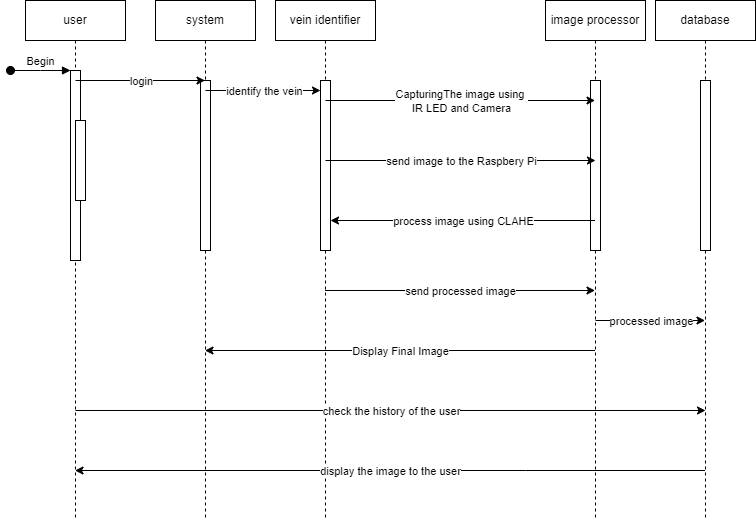

The diagram above was exported from draw.io. Its source (the exported page's mxGraphModel, read from the mxfile embedded in the PNG):
<mxGraphModel dx="1418" dy="838" grid="1" gridSize="10" guides="1" tooltips="1" connect="1" arrows="1" fold="1" page="1" pageScale="1" pageWidth="850" pageHeight="1100" math="0" shadow="0">
  <root>
    <mxCell id="0" />
    <mxCell id="1" parent="0" />
    <mxCell id="aM9ryv3xv72pqoxQDRHE-1" value="user" style="shape=umlLifeline;perimeter=lifelinePerimeter;whiteSpace=wrap;html=1;container=0;dropTarget=0;collapsible=0;recursiveResize=0;outlineConnect=0;portConstraint=eastwest;newEdgeStyle={&quot;edgeStyle&quot;:&quot;elbowEdgeStyle&quot;,&quot;elbow&quot;:&quot;vertical&quot;,&quot;curved&quot;:0,&quot;rounded&quot;:0};" parent="1" vertex="1">
      <mxGeometry x="100" y="40" width="100" height="520" as="geometry" />
    </mxCell>
    <mxCell id="aM9ryv3xv72pqoxQDRHE-2" value="" style="html=1;points=[];perimeter=orthogonalPerimeter;outlineConnect=0;targetShapes=umlLifeline;portConstraint=eastwest;newEdgeStyle={&quot;edgeStyle&quot;:&quot;elbowEdgeStyle&quot;,&quot;elbow&quot;:&quot;vertical&quot;,&quot;curved&quot;:0,&quot;rounded&quot;:0};" parent="aM9ryv3xv72pqoxQDRHE-1" vertex="1">
      <mxGeometry x="45" y="70" width="10" height="190" as="geometry" />
    </mxCell>
    <mxCell id="aM9ryv3xv72pqoxQDRHE-3" value="Begin" style="html=1;verticalAlign=bottom;startArrow=oval;endArrow=block;startSize=8;edgeStyle=elbowEdgeStyle;elbow=vertical;curved=0;rounded=0;" parent="aM9ryv3xv72pqoxQDRHE-1" target="aM9ryv3xv72pqoxQDRHE-2" edge="1">
      <mxGeometry relative="1" as="geometry">
        <mxPoint x="-15" y="70" as="sourcePoint" />
      </mxGeometry>
    </mxCell>
    <mxCell id="aM9ryv3xv72pqoxQDRHE-4" value="" style="html=1;points=[];perimeter=orthogonalPerimeter;outlineConnect=0;targetShapes=umlLifeline;portConstraint=eastwest;newEdgeStyle={&quot;edgeStyle&quot;:&quot;elbowEdgeStyle&quot;,&quot;elbow&quot;:&quot;vertical&quot;,&quot;curved&quot;:0,&quot;rounded&quot;:0};" parent="aM9ryv3xv72pqoxQDRHE-1" vertex="1">
      <mxGeometry x="50" y="120" width="10" height="80" as="geometry" />
    </mxCell>
    <mxCell id="aM9ryv3xv72pqoxQDRHE-5" value="vein identifier" style="shape=umlLifeline;perimeter=lifelinePerimeter;whiteSpace=wrap;html=1;container=0;dropTarget=0;collapsible=0;recursiveResize=0;outlineConnect=0;portConstraint=eastwest;newEdgeStyle={&quot;edgeStyle&quot;:&quot;elbowEdgeStyle&quot;,&quot;elbow&quot;:&quot;vertical&quot;,&quot;curved&quot;:0,&quot;rounded&quot;:0};" parent="1" vertex="1">
      <mxGeometry x="350" y="40" width="100" height="520" as="geometry" />
    </mxCell>
    <mxCell id="aM9ryv3xv72pqoxQDRHE-6" value="" style="html=1;points=[];perimeter=orthogonalPerimeter;outlineConnect=0;targetShapes=umlLifeline;portConstraint=eastwest;newEdgeStyle={&quot;edgeStyle&quot;:&quot;elbowEdgeStyle&quot;,&quot;elbow&quot;:&quot;vertical&quot;,&quot;curved&quot;:0,&quot;rounded&quot;:0};" parent="aM9ryv3xv72pqoxQDRHE-5" vertex="1">
      <mxGeometry x="45" y="80" width="10" height="170" as="geometry" />
    </mxCell>
    <mxCell id="Ch7aX5QbBSuVWBDcjVyw-1" value="image processor" style="shape=umlLifeline;perimeter=lifelinePerimeter;whiteSpace=wrap;html=1;container=0;dropTarget=0;collapsible=0;recursiveResize=0;outlineConnect=0;portConstraint=eastwest;newEdgeStyle={&quot;edgeStyle&quot;:&quot;elbowEdgeStyle&quot;,&quot;elbow&quot;:&quot;vertical&quot;,&quot;curved&quot;:0,&quot;rounded&quot;:0};" parent="1" vertex="1">
      <mxGeometry x="620" y="40" width="100" height="520" as="geometry" />
    </mxCell>
    <mxCell id="Ch7aX5QbBSuVWBDcjVyw-2" value="" style="html=1;points=[];perimeter=orthogonalPerimeter;outlineConnect=0;targetShapes=umlLifeline;portConstraint=eastwest;newEdgeStyle={&quot;edgeStyle&quot;:&quot;elbowEdgeStyle&quot;,&quot;elbow&quot;:&quot;vertical&quot;,&quot;curved&quot;:0,&quot;rounded&quot;:0};" parent="Ch7aX5QbBSuVWBDcjVyw-1" vertex="1">
      <mxGeometry x="45" y="80" width="10" height="170" as="geometry" />
    </mxCell>
    <mxCell id="Ch7aX5QbBSuVWBDcjVyw-3" value="" style="endArrow=classic;html=1;rounded=0;" parent="1" target="Ch7aX5QbBSuVWBDcjVyw-1" edge="1">
      <mxGeometry relative="1" as="geometry">
        <mxPoint x="400" y="140" as="sourcePoint" />
        <mxPoint x="420" y="140" as="targetPoint" />
      </mxGeometry>
    </mxCell>
    <mxCell id="Ch7aX5QbBSuVWBDcjVyw-4" value="CapturingThe image using&amp;nbsp;&lt;br&gt;IR LED and Camera" style="edgeLabel;resizable=0;html=1;align=center;verticalAlign=middle;" parent="Ch7aX5QbBSuVWBDcjVyw-3" connectable="0" vertex="1">
      <mxGeometry relative="1" as="geometry" />
    </mxCell>
    <mxCell id="Ch7aX5QbBSuVWBDcjVyw-5" value="" style="endArrow=classic;html=1;rounded=0;" parent="1" edge="1">
      <mxGeometry relative="1" as="geometry">
        <mxPoint x="400" y="200" as="sourcePoint" />
        <mxPoint x="670" y="200.00000000000003" as="targetPoint" />
      </mxGeometry>
    </mxCell>
    <mxCell id="Ch7aX5QbBSuVWBDcjVyw-6" value="send image to the Raspbery Pi" style="edgeLabel;resizable=0;html=1;align=center;verticalAlign=middle;" parent="Ch7aX5QbBSuVWBDcjVyw-5" connectable="0" vertex="1">
      <mxGeometry relative="1" as="geometry" />
    </mxCell>
    <mxCell id="Ch7aX5QbBSuVWBDcjVyw-7" value="" style="endArrow=classic;html=1;rounded=0;" parent="1" source="Ch7aX5QbBSuVWBDcjVyw-1" target="aM9ryv3xv72pqoxQDRHE-6" edge="1">
      <mxGeometry relative="1" as="geometry">
        <mxPoint x="430" y="330" as="sourcePoint" />
        <mxPoint x="530" y="330" as="targetPoint" />
        <Array as="points">
          <mxPoint x="540" y="260" />
        </Array>
      </mxGeometry>
    </mxCell>
    <mxCell id="Ch7aX5QbBSuVWBDcjVyw-8" value="process image using CLAHE" style="edgeLabel;resizable=0;html=1;align=center;verticalAlign=middle;" parent="Ch7aX5QbBSuVWBDcjVyw-7" connectable="0" vertex="1">
      <mxGeometry relative="1" as="geometry" />
    </mxCell>
    <mxCell id="Ch7aX5QbBSuVWBDcjVyw-9" value="" style="endArrow=classic;html=1;rounded=0;" parent="1" source="aM9ryv3xv72pqoxQDRHE-5" target="Ch7aX5QbBSuVWBDcjVyw-1" edge="1">
      <mxGeometry relative="1" as="geometry">
        <mxPoint x="430" y="330" as="sourcePoint" />
        <mxPoint x="530" y="330" as="targetPoint" />
        <Array as="points">
          <mxPoint x="520" y="330" />
        </Array>
      </mxGeometry>
    </mxCell>
    <mxCell id="Ch7aX5QbBSuVWBDcjVyw-10" value="send processed image" style="edgeLabel;resizable=0;html=1;align=center;verticalAlign=middle;" parent="Ch7aX5QbBSuVWBDcjVyw-9" connectable="0" vertex="1">
      <mxGeometry relative="1" as="geometry" />
    </mxCell>
    <mxCell id="Ch7aX5QbBSuVWBDcjVyw-11" value="" style="endArrow=classic;html=1;rounded=0;" parent="1" source="Ch7aX5QbBSuVWBDcjVyw-1" target="TWkiBEIQzIW4YFfO46a4-3" edge="1">
      <mxGeometry relative="1" as="geometry">
        <mxPoint x="440" y="390" as="sourcePoint" />
        <mxPoint x="540" y="390" as="targetPoint" />
        <Array as="points">
          <mxPoint x="440" y="390" />
        </Array>
      </mxGeometry>
    </mxCell>
    <mxCell id="Ch7aX5QbBSuVWBDcjVyw-12" value="Display Final Image" style="edgeLabel;resizable=0;html=1;align=center;verticalAlign=middle;" parent="Ch7aX5QbBSuVWBDcjVyw-11" connectable="0" vertex="1">
      <mxGeometry relative="1" as="geometry" />
    </mxCell>
    <mxCell id="TWkiBEIQzIW4YFfO46a4-3" value="system" style="shape=umlLifeline;perimeter=lifelinePerimeter;whiteSpace=wrap;html=1;container=0;dropTarget=0;collapsible=0;recursiveResize=0;outlineConnect=0;portConstraint=eastwest;newEdgeStyle={&quot;edgeStyle&quot;:&quot;elbowEdgeStyle&quot;,&quot;elbow&quot;:&quot;vertical&quot;,&quot;curved&quot;:0,&quot;rounded&quot;:0};" parent="1" vertex="1">
      <mxGeometry x="230" y="40" width="100" height="520" as="geometry" />
    </mxCell>
    <mxCell id="TWkiBEIQzIW4YFfO46a4-4" value="" style="html=1;points=[];perimeter=orthogonalPerimeter;outlineConnect=0;targetShapes=umlLifeline;portConstraint=eastwest;newEdgeStyle={&quot;edgeStyle&quot;:&quot;elbowEdgeStyle&quot;,&quot;elbow&quot;:&quot;vertical&quot;,&quot;curved&quot;:0,&quot;rounded&quot;:0};" parent="TWkiBEIQzIW4YFfO46a4-3" vertex="1">
      <mxGeometry x="45" y="80" width="10" height="170" as="geometry" />
    </mxCell>
    <mxCell id="TWkiBEIQzIW4YFfO46a4-5" value="" style="endArrow=classic;html=1;rounded=0;" parent="1" target="TWkiBEIQzIW4YFfO46a4-3" edge="1">
      <mxGeometry relative="1" as="geometry">
        <mxPoint x="150" y="120" as="sourcePoint" />
        <mxPoint x="250" y="120" as="targetPoint" />
      </mxGeometry>
    </mxCell>
    <mxCell id="TWkiBEIQzIW4YFfO46a4-6" value="login" style="edgeLabel;resizable=0;html=1;align=center;verticalAlign=middle;" parent="TWkiBEIQzIW4YFfO46a4-5" connectable="0" vertex="1">
      <mxGeometry relative="1" as="geometry" />
    </mxCell>
    <mxCell id="TWkiBEIQzIW4YFfO46a4-7" value="" style="endArrow=classic;html=1;rounded=0;" parent="1" target="aM9ryv3xv72pqoxQDRHE-6" edge="1">
      <mxGeometry relative="1" as="geometry">
        <mxPoint x="280" y="130" as="sourcePoint" />
        <mxPoint x="380" y="130" as="targetPoint" />
      </mxGeometry>
    </mxCell>
    <mxCell id="TWkiBEIQzIW4YFfO46a4-8" value="identify the vein" style="edgeLabel;resizable=0;html=1;align=center;verticalAlign=middle;" parent="TWkiBEIQzIW4YFfO46a4-7" connectable="0" vertex="1">
      <mxGeometry relative="1" as="geometry" />
    </mxCell>
    <mxCell id="TWkiBEIQzIW4YFfO46a4-9" value="database" style="shape=umlLifeline;perimeter=lifelinePerimeter;whiteSpace=wrap;html=1;container=0;dropTarget=0;collapsible=0;recursiveResize=0;outlineConnect=0;portConstraint=eastwest;newEdgeStyle={&quot;edgeStyle&quot;:&quot;elbowEdgeStyle&quot;,&quot;elbow&quot;:&quot;vertical&quot;,&quot;curved&quot;:0,&quot;rounded&quot;:0};" parent="1" vertex="1">
      <mxGeometry x="730" y="40" width="100" height="520" as="geometry" />
    </mxCell>
    <mxCell id="TWkiBEIQzIW4YFfO46a4-10" value="" style="html=1;points=[];perimeter=orthogonalPerimeter;outlineConnect=0;targetShapes=umlLifeline;portConstraint=eastwest;newEdgeStyle={&quot;edgeStyle&quot;:&quot;elbowEdgeStyle&quot;,&quot;elbow&quot;:&quot;vertical&quot;,&quot;curved&quot;:0,&quot;rounded&quot;:0};" parent="TWkiBEIQzIW4YFfO46a4-9" vertex="1">
      <mxGeometry x="45" y="80" width="10" height="170" as="geometry" />
    </mxCell>
    <mxCell id="TWkiBEIQzIW4YFfO46a4-11" value="" style="endArrow=classic;html=1;rounded=0;" parent="1" target="TWkiBEIQzIW4YFfO46a4-9" edge="1">
      <mxGeometry relative="1" as="geometry">
        <mxPoint x="670" y="360" as="sourcePoint" />
        <mxPoint x="770" y="360" as="targetPoint" />
      </mxGeometry>
    </mxCell>
    <mxCell id="TWkiBEIQzIW4YFfO46a4-12" value="processed image" style="edgeLabel;resizable=0;html=1;align=center;verticalAlign=middle;" parent="TWkiBEIQzIW4YFfO46a4-11" connectable="0" vertex="1">
      <mxGeometry relative="1" as="geometry" />
    </mxCell>
    <mxCell id="TWkiBEIQzIW4YFfO46a4-13" value="" style="endArrow=classic;html=1;rounded=0;" parent="1" source="TWkiBEIQzIW4YFfO46a4-9" target="aM9ryv3xv72pqoxQDRHE-1" edge="1">
      <mxGeometry relative="1" as="geometry">
        <mxPoint x="150" y="420" as="sourcePoint" />
        <mxPoint x="250" y="420" as="targetPoint" />
        <Array as="points">
          <mxPoint x="600" y="510" />
        </Array>
      </mxGeometry>
    </mxCell>
    <mxCell id="TWkiBEIQzIW4YFfO46a4-14" value="display the image to the user" style="edgeLabel;resizable=0;html=1;align=center;verticalAlign=middle;" parent="TWkiBEIQzIW4YFfO46a4-13" connectable="0" vertex="1">
      <mxGeometry relative="1" as="geometry" />
    </mxCell>
    <mxCell id="jdeInYTfGybwlS6oA8Kp-1" value="" style="endArrow=classic;html=1;rounded=0;" parent="1" edge="1">
      <mxGeometry relative="1" as="geometry">
        <mxPoint x="150" y="450" as="sourcePoint" />
        <mxPoint x="780" y="450" as="targetPoint" />
      </mxGeometry>
    </mxCell>
    <mxCell id="jdeInYTfGybwlS6oA8Kp-2" value="check the history of the user" style="edgeLabel;resizable=0;html=1;align=center;verticalAlign=middle;" parent="jdeInYTfGybwlS6oA8Kp-1" connectable="0" vertex="1">
      <mxGeometry relative="1" as="geometry" />
    </mxCell>
  </root>
</mxGraphModel>